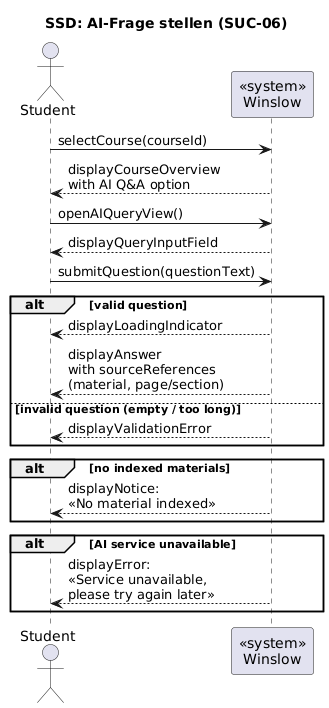

The diagram above was rendered by PlantUML. Its source (embedded in the PNG):
@startuml ssd_ai_frage
title SSD: AI-Frage stellen (SUC-06)

actor "Student" as stud
participant "«system»\nWinslow" as sys

stud -> sys : selectCourse(courseId)
sys --> stud : displayCourseOverview\nwith AI Q&A option

stud -> sys : openAIQueryView()
sys --> stud : displayQueryInputField

stud -> sys : submitQuestion(questionText)

alt valid question
  sys --> stud : displayLoadingIndicator

  sys --> stud : displayAnswer\nwith sourceReferences\n(material, page/section)

else invalid question (empty / too long)
  sys --> stud : displayValidationError
end

alt no indexed materials
  sys --> stud : displayNotice:\n«No material indexed»
end

alt AI service unavailable
  sys --> stud : displayError:\n«Service unavailable,\nplease try again later»
end

@enduml